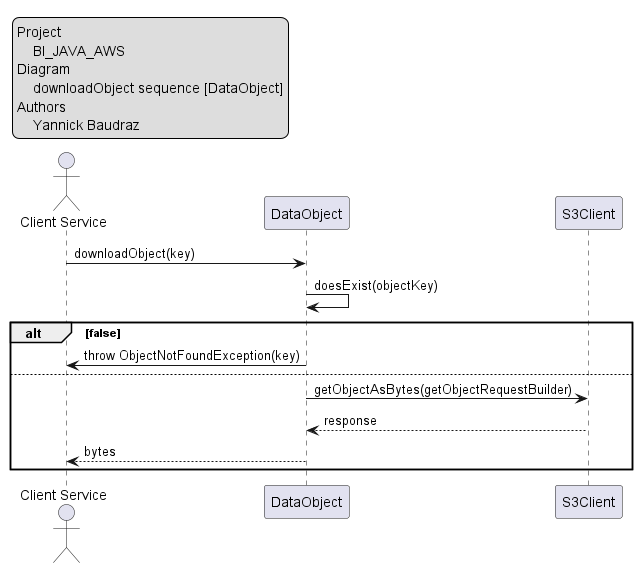

The diagram above was rendered by PlantUML. Its source (embedded in the PNG):
@startuml DataObject_downloadObject
'https://plantuml.com/sequence-diagram

legend top left
    Project
        BI_JAVA_AWS
    Diagram
        downloadObject sequence [DataObject]
    Authors
        Yannick Baudraz
endlegend

actor "Client Service" as Client

participant DataObject
participant S3Client

Client -> DataObject: downloadObject(key)
DataObject -> DataObject: doesExist(objectKey)
alt false
    DataObject -> Client: throw ObjectNotFoundException(key)
else
    DataObject -> S3Client: getObjectAsBytes(getObjectRequestBuilder)
    S3Client --> DataObject: response
    DataObject --> Client: bytes
end

@enduml